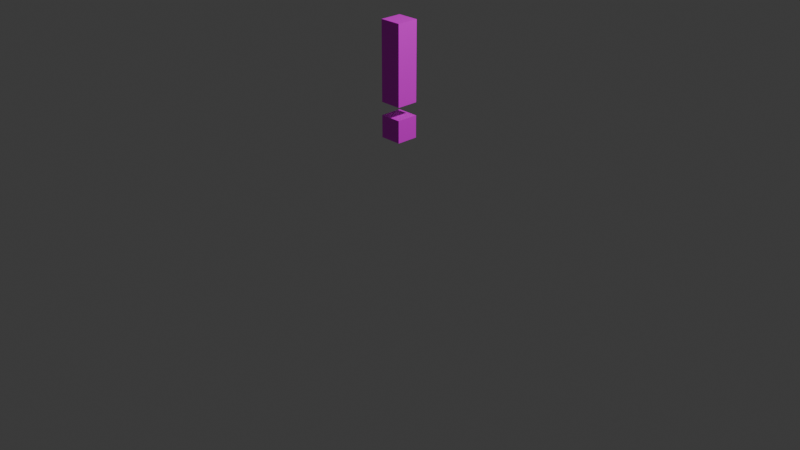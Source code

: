 # Source: exclamation.blend  (saved by Blender 4.3.34; exported with 4.5.12 LTS)
import bpy
from mathutils import Matrix  # noqa: F401  (used for matrix-valued properties, if any)

bpy.ops.wm.read_factory_settings(use_empty=True)
scene = bpy.context.scene
scene.name = 'Scene'

# ---- collections
col_collection = bpy.data.collections.new('Collection'); scene.collection.children.link(col_collection)

# ---- images (referenced by path relative to the original .blend; pixels are not part of the script)
import os
ASSET_DIR = os.environ.get("B2B_ASSET_DIR", "")  # directory of the original .blend (textures are referenced by path, not embedded)
HERE = os.path.dirname(os.path.abspath(__file__))  # packed textures are extracted next to this script under _unpacked/

def load_image(name, relpath, width, height, colorspace="sRGB"):
    """Load a texture the original file referenced (path relative to the .blend, or extracted next to this script)."""
    p = next((c for c in (os.path.join(HERE, relpath), os.path.join(ASSET_DIR, relpath)) if relpath and os.path.exists(c)), "")
    if p:
        img = bpy.data.images.load(p, check_existing=True)
        img.name = name
    else:  # same state as the original file: an image datablock whose file is absent (Cycles renders it pink)
        img = bpy.data.images.new(name, width, height)
        img.source = "FILE"
        img.filepath = "//" + (relpath or name)
    img.colorspace_settings.name = colorspace
    return img
img_exclamation = load_image('exclamation', 'exclamation.png', 1024, 1024, 'sRGB')

# ---- materials (node trees are filled in below, after node groups)
mat_material = bpy.data.materials.new('Material')
mat_material.alpha_threshold = 0.0
mat_material.roughness = 0.5
mat_material.line_color = (0.0, 0.0, 0.0, 1.0)

# ---- material node trees
mat_material.use_nodes = True; mat_material.node_tree.nodes.clear()
_N = mat_material.node_tree.nodes; _L = mat_material.node_tree.links
n0 = _N.new('ShaderNodeOutputMaterial'); n0.name = 'Material Output'; n0.location = (300, 300)
n1 = _N.new('ShaderNodeBsdfPrincipled'); n1.name = 'Principled BSDF'; n1.location = (10, 300)
n1.inputs[3].default_value = 1.45
n2 = _N.new('ShaderNodeTexImage'); n2.name = '画像テクスチャ'; n2.location = (-280, 280)
n2.image = img_exclamation
_L.new(n1.outputs[0], n0.inputs[0])
_L.new(n2.outputs[0], n1.inputs[0])
n0.is_active_output = True

# ---- world
world_world = bpy.data.worlds.new('World'); scene.world = world_world
world_world.use_nodes = True; world_world.node_tree.nodes.clear()
_N = world_world.node_tree.nodes; _L = world_world.node_tree.links
n0 = _N.new('ShaderNodeOutputWorld'); n0.name = 'World Output'; n0.location = (300, 300)
n1 = _N.new('ShaderNodeBackground'); n1.name = 'Background'; n1.location = (10, 300)
n1.inputs[0].default_value = (0.05088, 0.05088, 0.05088, 1.0)
_L.new(n1.outputs[0], n0.inputs[0])
n0.is_active_output = True
world_world.color = (0.05088, 0.05088, 0.05088)
world_world.sun_shadow_jitter_overblur = 0.0

# ---- cameras
cam_camera = bpy.data.cameras.new('Camera')
cam_camera.clip_end = 100.0
cam_camera.ortho_scale = 7.314

# ---- lights
light_light = bpy.data.lights.new('Light', 'POINT')
light_light.energy = 1000.0
light_light.shadow_soft_size = 0.1

# ---- meshes
me_cube = bpy.data.meshes.new('Cube')
me_cube.from_pydata([(0.1158, 0.1158, 1.824), (0.1158, 0.1158, 1.593), (0.1158, -0.1158, 1.824), (0.1158, -0.1158, 1.593), (-0.1158, 0.1158, 1.824), (-0.1158, 0.1158, 1.593), (-0.1158, -0.1158, 1.824), (-0.1158, -0.1158, 1.593), (-0.1158, -0.1158, 1.958), (-0.1158, -0.1158, 2.776), (-0.1158, 0.1158, 1.958), (-0.1158, 0.1158, 2.776), (0.1158, -0.1158, 1.958), (0.1158, -0.1158, 2.776), (0.1158, 0.1158, 1.958), (0.1158, 0.1158, 2.776)], [], [(4, 2, 0), (2, 7, 3), (6, 5, 7), (1, 7, 5), (0, 3, 1), (4, 1, 5), (9, 10, 8), (11, 14, 10), (15, 12, 14), (13, 8, 12), (14, 8, 10), (11, 13, 15), (4, 6, 2), (2, 6, 7), (6, 4, 5), (1, 3, 7), (0, 2, 3), (4, 0, 1), (9, 11, 10), (11, 15, 14), (15, 13, 12), (13, 9, 8), (14, 12, 8), (11, 9, 13)])
_uv = me_cube.uv_layers.new(name='UVMap')
_uv.uv.foreach_set('vector', [0.8524, 0.4302, 0.7177, 0.5649, 0.7177, 0.4302, 0.7177, 0.5649, 0.583, 0.6996, 0.583, 0.5649, 0.7177, 0.1609, 0.583, 0.2956, 0.583, 0.1609, 0.583, 0.4302, 0.4484, 0.5649, 0.4484, 0.4302, 0.7177, 0.4302, 0.583, 0.5649, 0.583, 0.4302, 0.7177, 0.2956, 0.583, 0.4302, 0.583, 0.2956, 0.3751, 0.3547, 0.2404, 0.4893, 0.2404, 0.3547, 0.3751, 0.4893, 0.2404, 0.624, 0.2404, 0.4893, 0.3751, 0.624, 0.2404, 0.7587, 0.2404, 0.624, 0.3751, 0.7587, 0.2404, 0.8934, 0.2404, 0.7587, 0.2404, 0.624, 0.1058, 0.7587, 0.1058, 0.624, 0.5098, 0.624, 0.3751, 0.7587, 0.3751, 0.624, 0.8524, 0.4302, 0.8524, 0.5649, 0.7177, 0.5649, 0.7177, 0.5649, 0.7177, 0.6996, 0.583, 0.6996, 0.7177, 0.1609, 0.7177, 0.2956, 0.583, 0.2956, 0.583, 0.4302, 0.583, 0.5649, 0.4484, 0.5649, 0.7177, 0.4302, 0.7177, 0.5649, 0.583, 0.5649, 0.7177, 0.2956, 0.7177, 0.4302, 0.583, 0.4302, 0.3751, 0.3547, 0.3751, 0.4893, 0.2404, 0.4893, 0.3751, 0.4893, 0.3751, 0.624, 0.2404, 0.624, 0.3751, 0.624, 0.3751, 0.7587, 0.2404, 0.7587, 0.3751, 0.7587, 0.3751, 0.8934, 0.2404, 0.8934, 0.2404, 0.624, 0.2404, 0.7587, 0.1058, 0.7587, 0.5098, 0.624, 0.5098, 0.7587, 0.3751, 0.7587])
me_cube.materials.append(mat_material)
me_cube.use_mirror_vertex_groups = False
me_cube.update()
arm_x = bpy.data.armatures.new('アーマチュア')  # bones are not reproduced

# ---- objects
ob_cube = bpy.data.objects.new('Cube', me_cube)
ob_light = bpy.data.objects.new('Light', light_light)
ob_camera = bpy.data.objects.new('Camera', cam_camera)
ob_x = bpy.data.objects.new('アーマチュア', arm_x)

# ---- transforms, parenting, visibility, modifiers, constraints
ob_cube.parent = ob_x
ob_cube.location = (0.0, 0.0, 0.0)
ob_cube.lock_rotations_4d = False
ob_cube.empty_display_type = 'ARROWS'
ob_cube.lineart.crease_threshold = 0.0
_vg = ob_cube.vertex_groups.new(name='ボーン')
for _i, _w in zip([0, 1, 2, 3, 4, 5, 6, 7, 8, 9, 10, 11, 12, 13, 14, 15], [1.0, 1.0, 1.0, 1.0, 1.0, 1.0, 1.0, 1.0, 0.0, 0.0, 0.0, 0.0, 0.0, 0.0, 0.0, 0.0]): _vg.add([_i], _w, 'REPLACE')
_vg = ob_cube.vertex_groups.new(name='ボーン.001')
_vg.add([8, 9, 10, 11, 12, 13, 14, 15], 1.0, 'REPLACE')
_m = ob_cube.modifiers.new('アーマチュア', 'ARMATURE')
_m.object = ob_x
ob_light.location = (4.076, 1.005, 6.611)
ob_light.rotation_euler = (0.6503, 0.05522, 1.866)
ob_light.lock_rotations_4d = False
ob_light.empty_display_type = 'ARROWS'
ob_light.color = (0.0, 0.0, 0.0, 0.0)
ob_light.lineart.crease_threshold = 0.0
ob_camera.location = (7.359, -6.926, 5.665)
ob_camera.rotation_euler = (1.109, 0.0, 0.8149)
ob_camera.lock_rotations_4d = False
ob_camera.empty_display_type = 'ARROWS'
ob_camera.color = (0.0, 0.0, 0.0, 0.0)
ob_camera.display_type = 'WIRE'
ob_camera.lineart.crease_threshold = 0.0
ob_x.location = (0.0, 0.0, 0.0)
ob_x.show_in_front = True

# ---- collection membership
col_collection.objects.link(ob_cube)
col_collection.objects.link(ob_light)
col_collection.objects.link(ob_camera)
col_collection.objects.link(ob_x)

# ---- scene / render settings (as saved in the file)
scene.camera = ob_camera
scene.frame_start = 1; scene.frame_end = 50; scene.frame_set(44)
scene.render.engine = 'BLENDER_EEVEE_NEXT'
scene.render.fps = 60
bpy.context.view_layer.update()
